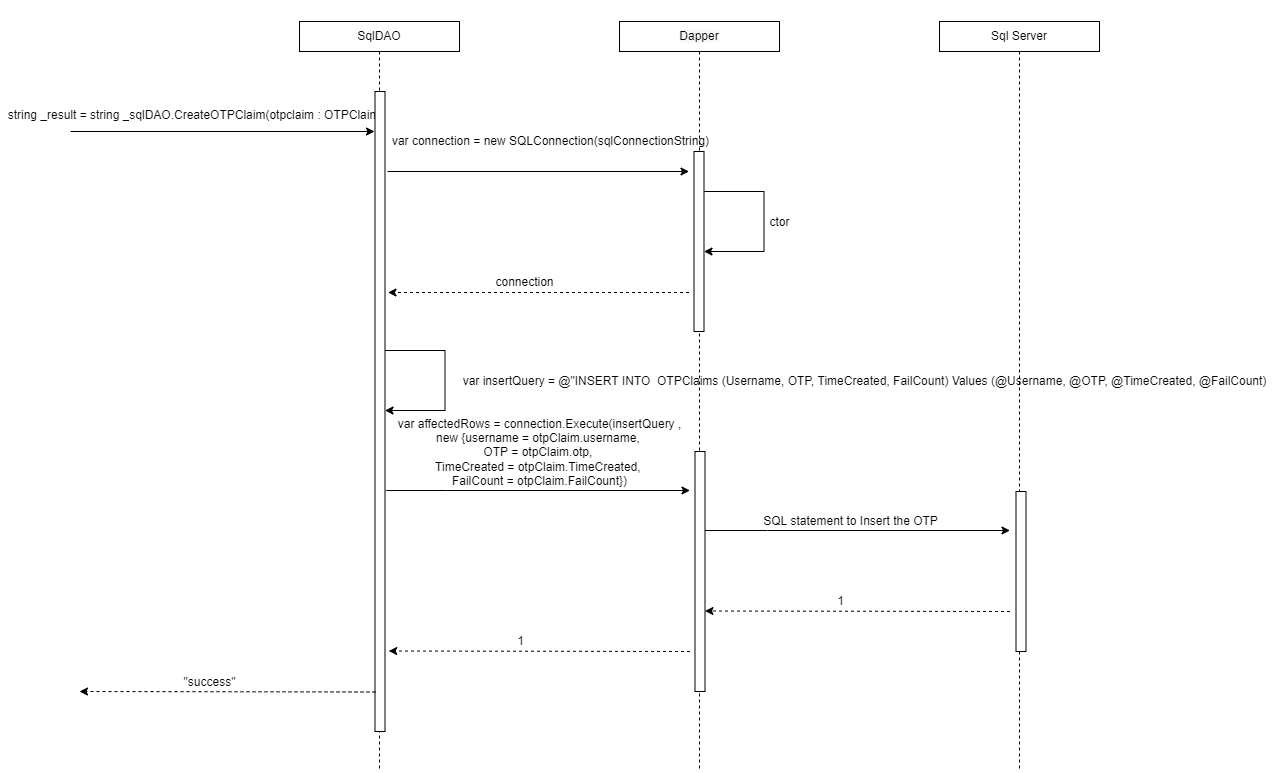

The diagram above was exported from draw.io. Its source (the exported page's mxGraphModel, read from the mxfile embedded in the PNG):
<mxGraphModel dx="2462" dy="1122" grid="1" gridSize="10" guides="1" tooltips="1" connect="1" arrows="1" fold="1" page="0" pageScale="1" pageWidth="850" pageHeight="1100" math="0" shadow="0">
  <root>
    <mxCell id="-ZYrPwb2sZ6Kvv48uWB0-0" />
    <mxCell id="-ZYrPwb2sZ6Kvv48uWB0-1" parent="-ZYrPwb2sZ6Kvv48uWB0-0" />
    <mxCell id="-ZYrPwb2sZ6Kvv48uWB0-2" style="edgeStyle=orthogonalEdgeStyle;rounded=0;orthogonalLoop=1;jettySize=auto;html=1;endArrow=none;endFill=0;dashed=1;" edge="1" parent="-ZYrPwb2sZ6Kvv48uWB0-1" source="-ZYrPwb2sZ6Kvv48uWB0-3">
      <mxGeometry relative="1" as="geometry">
        <mxPoint x="210" y="810" as="targetPoint" />
      </mxGeometry>
    </mxCell>
    <mxCell id="-ZYrPwb2sZ6Kvv48uWB0-3" value="SqlDAO" style="rounded=0;whiteSpace=wrap;html=1;fontSize=12;" vertex="1" parent="-ZYrPwb2sZ6Kvv48uWB0-1">
      <mxGeometry x="130" y="60" width="160" height="30" as="geometry" />
    </mxCell>
    <mxCell id="-ZYrPwb2sZ6Kvv48uWB0-4" style="edgeStyle=orthogonalEdgeStyle;rounded=0;orthogonalLoop=1;jettySize=auto;html=1;dashed=1;endArrow=none;endFill=0;" edge="1" parent="-ZYrPwb2sZ6Kvv48uWB0-1" source="-ZYrPwb2sZ6Kvv48uWB0-5">
      <mxGeometry relative="1" as="geometry">
        <mxPoint x="850" y="810" as="targetPoint" />
      </mxGeometry>
    </mxCell>
    <mxCell id="-ZYrPwb2sZ6Kvv48uWB0-5" value="Sql Server" style="rounded=0;whiteSpace=wrap;html=1;fontSize=12;" vertex="1" parent="-ZYrPwb2sZ6Kvv48uWB0-1">
      <mxGeometry x="770" y="60" width="160" height="30" as="geometry" />
    </mxCell>
    <mxCell id="-ZYrPwb2sZ6Kvv48uWB0-6" style="edgeStyle=orthogonalEdgeStyle;rounded=0;orthogonalLoop=1;jettySize=auto;html=1;dashed=1;endArrow=none;endFill=0;" edge="1" parent="-ZYrPwb2sZ6Kvv48uWB0-1" source="-ZYrPwb2sZ6Kvv48uWB0-7">
      <mxGeometry relative="1" as="geometry">
        <mxPoint x="530" y="810" as="targetPoint" />
      </mxGeometry>
    </mxCell>
    <mxCell id="-ZYrPwb2sZ6Kvv48uWB0-7" value="&#10;&#10;&lt;span style=&quot;color: rgb(0, 0, 0); font-family: helvetica; font-size: 12px; font-style: normal; font-weight: 400; letter-spacing: normal; text-align: center; text-indent: 0px; text-transform: none; word-spacing: 0px; background-color: rgb(248, 249, 250); display: inline; float: none;&quot;&gt;Dapper&lt;/span&gt;&#10;&#10;" style="whiteSpace=wrap;html=1;fontSize=12;" vertex="1" parent="-ZYrPwb2sZ6Kvv48uWB0-1">
      <mxGeometry x="450" y="60" width="160" height="30" as="geometry" />
    </mxCell>
    <mxCell id="-ZYrPwb2sZ6Kvv48uWB0-8" value="" style="endArrow=classic;html=1;rounded=0;fontSize=12;" edge="1" parent="-ZYrPwb2sZ6Kvv48uWB0-1">
      <mxGeometry width="50" height="50" relative="1" as="geometry">
        <mxPoint x="-99" y="170" as="sourcePoint" />
        <mxPoint x="205" y="170" as="targetPoint" />
        <Array as="points" />
      </mxGeometry>
    </mxCell>
    <mxCell id="-ZYrPwb2sZ6Kvv48uWB0-9" value="&lt;span style=&quot;color: rgb(0 , 0 , 0) ; font-family: &amp;#34;helvetica&amp;#34; ; font-size: 12px ; font-style: normal ; font-weight: 400 ; letter-spacing: normal ; text-align: center ; text-indent: 0px ; text-transform: none ; word-spacing: 0px ; background-color: rgb(255 , 255 , 255) ; display: inline ; float: none&quot;&gt;string _result = string _&lt;/span&gt;&lt;span style=&quot;color: rgb(0 , 0 , 0) ; font-family: &amp;#34;helvetica&amp;#34; ; font-size: 12px ; font-style: normal ; font-weight: 400 ; letter-spacing: normal ; text-align: center ; text-indent: 0px ; text-transform: none ; word-spacing: 0px ; background-color: rgb(255 , 255 , 255) ; display: inline ; float: none&quot;&gt;sqlDAO.CreateOTPClaim(o&lt;/span&gt;&lt;span style=&quot;color: rgb(0 , 0 , 0) ; font-family: &amp;#34;helvetica&amp;#34; ; font-size: 12px ; font-style: normal ; font-weight: 400 ; letter-spacing: normal ; text-align: center ; text-indent: 0px ; text-transform: none ; word-spacing: 0px ; background-color: rgb(255 , 255 , 255) ; display: inline ; float: none&quot;&gt;&lt;span style=&quot;font-family: &amp;#34;helvetica&amp;#34;&quot;&gt;tpclaim : OTPClaim&lt;/span&gt;)&lt;/span&gt;" style="text;html=1;align=center;verticalAlign=middle;resizable=0;points=[];autosize=1;strokeColor=none;fillColor=none;" vertex="1" parent="-ZYrPwb2sZ6Kvv48uWB0-1">
      <mxGeometry x="-169" y="144" width="390" height="20" as="geometry" />
    </mxCell>
    <mxCell id="-ZYrPwb2sZ6Kvv48uWB0-10" value="" style="whiteSpace=wrap;html=1;fontSize=12;" vertex="1" parent="-ZYrPwb2sZ6Kvv48uWB0-1">
      <mxGeometry x="205.5" y="130" width="10" height="640" as="geometry" />
    </mxCell>
    <mxCell id="-ZYrPwb2sZ6Kvv48uWB0-11" value="" style="endArrow=classic;html=1;rounded=0;fontSize=12;" edge="1" parent="-ZYrPwb2sZ6Kvv48uWB0-1">
      <mxGeometry width="50" height="50" relative="1" as="geometry">
        <mxPoint x="218" y="210" as="sourcePoint" />
        <mxPoint x="519.5" y="210" as="targetPoint" />
        <Array as="points" />
      </mxGeometry>
    </mxCell>
    <mxCell id="-ZYrPwb2sZ6Kvv48uWB0-12" value="" style="whiteSpace=wrap;html=1;fontSize=12;" vertex="1" parent="-ZYrPwb2sZ6Kvv48uWB0-1">
      <mxGeometry x="524.5" y="190" width="10" height="180" as="geometry" />
    </mxCell>
    <mxCell id="-ZYrPwb2sZ6Kvv48uWB0-13" value="var connection = new SQLConnection(sqlConnectionString)" style="text;html=1;align=center;verticalAlign=middle;resizable=0;points=[];autosize=1;strokeColor=none;fillColor=none;fontSize=12;" vertex="1" parent="-ZYrPwb2sZ6Kvv48uWB0-1">
      <mxGeometry x="215.5" y="170" width="330" height="20" as="geometry" />
    </mxCell>
    <mxCell id="-ZYrPwb2sZ6Kvv48uWB0-14" value="" style="endArrow=classic;html=1;rounded=0;fontSize=12;" edge="1" parent="-ZYrPwb2sZ6Kvv48uWB0-1">
      <mxGeometry width="50" height="50" relative="1" as="geometry">
        <mxPoint x="534.5" y="230" as="sourcePoint" />
        <mxPoint x="534.5" y="290" as="targetPoint" />
        <Array as="points">
          <mxPoint x="594.5" y="230" />
          <mxPoint x="594.5" y="290" />
        </Array>
      </mxGeometry>
    </mxCell>
    <mxCell id="-ZYrPwb2sZ6Kvv48uWB0-15" value="ctor" style="edgeLabel;html=1;align=center;verticalAlign=middle;resizable=0;points=[];fontSize=12;" connectable="0" vertex="1" parent="-ZYrPwb2sZ6Kvv48uWB0-14">
      <mxGeometry x="0.163" y="-6" relative="1" as="geometry">
        <mxPoint x="21" y="-15" as="offset" />
      </mxGeometry>
    </mxCell>
    <mxCell id="-ZYrPwb2sZ6Kvv48uWB0-16" value="" style="endArrow=classic;html=1;rounded=0;dashed=1;fontSize=12;" edge="1" parent="-ZYrPwb2sZ6Kvv48uWB0-1">
      <mxGeometry width="50" height="50" relative="1" as="geometry">
        <mxPoint x="519.5" y="331" as="sourcePoint" />
        <mxPoint x="218.5" y="331" as="targetPoint" />
        <Array as="points">
          <mxPoint x="395" y="331" />
          <mxPoint x="340" y="331" />
        </Array>
      </mxGeometry>
    </mxCell>
    <mxCell id="-ZYrPwb2sZ6Kvv48uWB0-17" value="connection" style="edgeLabel;html=1;align=center;verticalAlign=middle;resizable=0;points=[];fontSize=12;" connectable="0" vertex="1" parent="-ZYrPwb2sZ6Kvv48uWB0-16">
      <mxGeometry x="0.2" y="2" relative="1" as="geometry">
        <mxPoint x="16" y="-13" as="offset" />
      </mxGeometry>
    </mxCell>
    <mxCell id="-ZYrPwb2sZ6Kvv48uWB0-18" value="" style="endArrow=classic;html=1;rounded=0;dashed=1;fontSize=12;" edge="1" parent="-ZYrPwb2sZ6Kvv48uWB0-1">
      <mxGeometry width="50" height="50" relative="1" as="geometry">
        <mxPoint x="206" y="730.5" as="sourcePoint" />
        <mxPoint x="-90" y="730" as="targetPoint" />
      </mxGeometry>
    </mxCell>
    <mxCell id="-ZYrPwb2sZ6Kvv48uWB0-19" value="&quot;success&quot;" style="edgeLabel;html=1;align=center;verticalAlign=middle;resizable=0;points=[];fontSize=12;" connectable="0" vertex="1" parent="-ZYrPwb2sZ6Kvv48uWB0-18">
      <mxGeometry x="0.291" y="-2" relative="1" as="geometry">
        <mxPoint x="24" y="-8" as="offset" />
      </mxGeometry>
    </mxCell>
    <mxCell id="-ZYrPwb2sZ6Kvv48uWB0-20" value="" style="endArrow=classic;html=1;rounded=0;fontSize=12;" edge="1" parent="-ZYrPwb2sZ6Kvv48uWB0-1">
      <mxGeometry width="50" height="50" relative="1" as="geometry">
        <mxPoint x="216.75" y="529" as="sourcePoint" />
        <mxPoint x="520.5" y="529" as="targetPoint" />
        <Array as="points">
          <mxPoint x="276.75" y="529" />
        </Array>
      </mxGeometry>
    </mxCell>
    <mxCell id="-ZYrPwb2sZ6Kvv48uWB0-21" value="var affectedRows = connection.Execute(insertQuery&amp;nbsp;,&lt;br&gt;new {username = otpClaim.username, &lt;br&gt;OTP = otpClaim.otp, &lt;br&gt;TimeCreated = otpClaim.TimeCreated, &lt;br&gt;FailCount = otpClaim.FailCount})" style="edgeLabel;html=1;align=center;verticalAlign=middle;resizable=0;points=[];fontSize=12;" connectable="0" vertex="1" parent="-ZYrPwb2sZ6Kvv48uWB0-20">
      <mxGeometry x="-0.2128" y="-2" relative="1" as="geometry">
        <mxPoint x="33" y="-41" as="offset" />
      </mxGeometry>
    </mxCell>
    <mxCell id="-ZYrPwb2sZ6Kvv48uWB0-22" value="" style="endArrow=classic;html=1;rounded=0;fontSize=12;" edge="1" parent="-ZYrPwb2sZ6Kvv48uWB0-1">
      <mxGeometry width="50" height="50" relative="1" as="geometry">
        <mxPoint x="535.5" y="569" as="sourcePoint" />
        <mxPoint x="840.5" y="569" as="targetPoint" />
        <Array as="points">
          <mxPoint x="598" y="569" />
        </Array>
      </mxGeometry>
    </mxCell>
    <mxCell id="-ZYrPwb2sZ6Kvv48uWB0-23" value="SQL statement to Insert the OTP" style="edgeLabel;html=1;align=center;verticalAlign=middle;resizable=0;points=[];fontSize=12;" connectable="0" vertex="1" parent="-ZYrPwb2sZ6Kvv48uWB0-22">
      <mxGeometry x="-0.2128" y="-2" relative="1" as="geometry">
        <mxPoint x="25" y="-12" as="offset" />
      </mxGeometry>
    </mxCell>
    <mxCell id="-ZYrPwb2sZ6Kvv48uWB0-24" value="" style="endArrow=classic;html=1;rounded=0;dashed=1;fontSize=12;" edge="1" parent="-ZYrPwb2sZ6Kvv48uWB0-1">
      <mxGeometry width="50" height="50" relative="1" as="geometry">
        <mxPoint x="840.5" y="650" as="sourcePoint" />
        <mxPoint x="535.5" y="649.5" as="targetPoint" />
      </mxGeometry>
    </mxCell>
    <mxCell id="-ZYrPwb2sZ6Kvv48uWB0-25" value="1" style="edgeLabel;html=1;align=center;verticalAlign=middle;resizable=0;points=[];fontSize=12;" connectable="0" vertex="1" parent="-ZYrPwb2sZ6Kvv48uWB0-24">
      <mxGeometry x="0.291" y="-2" relative="1" as="geometry">
        <mxPoint x="27" y="-8" as="offset" />
      </mxGeometry>
    </mxCell>
    <mxCell id="-ZYrPwb2sZ6Kvv48uWB0-26" value="" style="endArrow=classic;html=1;rounded=0;dashed=1;fontSize=12;" edge="1" parent="-ZYrPwb2sZ6Kvv48uWB0-1">
      <mxGeometry width="50" height="50" relative="1" as="geometry">
        <mxPoint x="520.5" y="690" as="sourcePoint" />
        <mxPoint x="219.25" y="689.5" as="targetPoint" />
      </mxGeometry>
    </mxCell>
    <mxCell id="-ZYrPwb2sZ6Kvv48uWB0-27" value="1" style="edgeLabel;html=1;align=center;verticalAlign=middle;resizable=0;points=[];fontSize=12;" connectable="0" vertex="1" parent="-ZYrPwb2sZ6Kvv48uWB0-26">
      <mxGeometry x="0.291" y="-2" relative="1" as="geometry">
        <mxPoint x="24" y="-8" as="offset" />
      </mxGeometry>
    </mxCell>
    <mxCell id="-ZYrPwb2sZ6Kvv48uWB0-28" value="" style="whiteSpace=wrap;html=1;fontSize=12;" vertex="1" parent="-ZYrPwb2sZ6Kvv48uWB0-1">
      <mxGeometry x="525.5" y="490" width="10" height="240" as="geometry" />
    </mxCell>
    <mxCell id="-ZYrPwb2sZ6Kvv48uWB0-29" value="" style="endArrow=classic;html=1;rounded=0;fontSize=12;" edge="1" parent="-ZYrPwb2sZ6Kvv48uWB0-1">
      <mxGeometry width="50" height="50" relative="1" as="geometry">
        <mxPoint x="215.5" y="389" as="sourcePoint" />
        <mxPoint x="215.5" y="449" as="targetPoint" />
        <Array as="points">
          <mxPoint x="275.5" y="389" />
          <mxPoint x="275.5" y="449" />
        </Array>
      </mxGeometry>
    </mxCell>
    <mxCell id="-ZYrPwb2sZ6Kvv48uWB0-30" value="" style="whiteSpace=wrap;html=1;fontSize=12;" vertex="1" parent="-ZYrPwb2sZ6Kvv48uWB0-1">
      <mxGeometry x="846.5" y="530" width="10" height="160" as="geometry" />
    </mxCell>
    <mxCell id="-ZYrPwb2sZ6Kvv48uWB0-31" value="var insertQuery = @&quot;INSERT INTO&amp;nbsp; OTPClaims (Username, OTP, TimeCreated, FailCount) Values (@Username, @OTP, @TimeCreated, @FailCount)" style="text;html=1;align=center;verticalAlign=middle;resizable=0;points=[];autosize=1;strokeColor=none;fillColor=none;" vertex="1" parent="-ZYrPwb2sZ6Kvv48uWB0-1">
      <mxGeometry x="285" y="410" width="820" height="20" as="geometry" />
    </mxCell>
  </root>
</mxGraphModel>